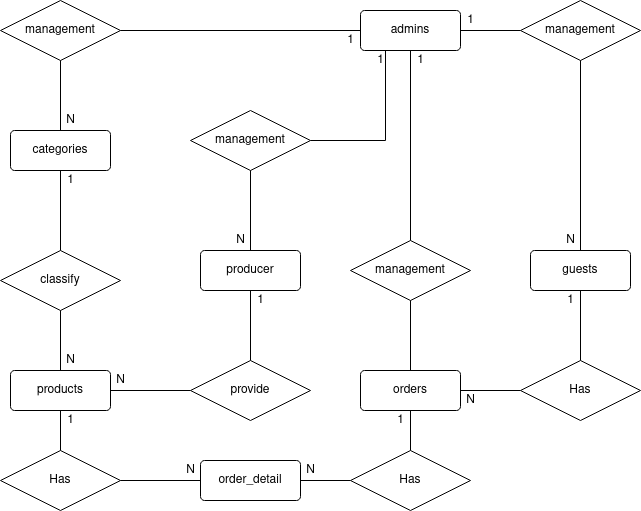

The diagram above was exported from draw.io. Its source (the exported page's mxGraphModel, read from the mxfile embedded in the PNG):
<mxGraphModel dx="960" dy="566" grid="1" gridSize="10" guides="1" tooltips="1" connect="1" arrows="1" fold="1" page="1" pageScale="1" pageWidth="850" pageHeight="1100" background="#ffffff" math="0" shadow="0" extFonts="Permanent Marker^https://fonts.googleapis.com/css?family=Permanent+Marker">
  <root>
    <mxCell id="0" />
    <mxCell id="1" parent="0" />
    <mxCell id="uV7E5Fm-7SaeYGVabH28-2" value="products" style="rounded=1;arcSize=10;whiteSpace=wrap;html=1;align=center;" parent="1" vertex="1">
      <mxGeometry x="30" y="400" width="100" height="40" as="geometry" />
    </mxCell>
    <mxCell id="uV7E5Fm-7SaeYGVabH28-10" value="producer" style="rounded=1;arcSize=10;whiteSpace=wrap;html=1;align=center;labelBorderColor=none;" parent="1" vertex="1">
      <mxGeometry x="220" y="280" width="100" height="40" as="geometry" />
    </mxCell>
    <mxCell id="uV7E5Fm-7SaeYGVabH28-12" value="guests" style="rounded=1;arcSize=10;whiteSpace=wrap;html=1;align=center;labelBorderColor=none;" parent="1" vertex="1">
      <mxGeometry x="550" y="280" width="100" height="40" as="geometry" />
    </mxCell>
    <mxCell id="uV7E5Fm-7SaeYGVabH28-13" value="admins" style="rounded=1;arcSize=10;whiteSpace=wrap;html=1;align=center;labelBorderColor=none;" parent="1" vertex="1">
      <mxGeometry x="380" y="40" width="100" height="40" as="geometry" />
    </mxCell>
    <mxCell id="uV7E5Fm-7SaeYGVabH28-14" value="categories" style="rounded=1;arcSize=10;whiteSpace=wrap;html=1;align=center;labelBorderColor=none;" parent="1" vertex="1">
      <mxGeometry x="30" y="160" width="100" height="40" as="geometry" />
    </mxCell>
    <mxCell id="uV7E5Fm-7SaeYGVabH28-15" value="orders" style="rounded=1;arcSize=10;whiteSpace=wrap;html=1;align=center;labelBorderColor=none;" parent="1" vertex="1">
      <mxGeometry x="380" y="400" width="100" height="40" as="geometry" />
    </mxCell>
    <mxCell id="uV7E5Fm-7SaeYGVabH28-16" value="order_detail" style="rounded=1;arcSize=10;whiteSpace=wrap;html=1;align=center;labelBorderColor=none;" parent="1" vertex="1">
      <mxGeometry x="220" y="490" width="100" height="40" as="geometry" />
    </mxCell>
    <mxCell id="uV7E5Fm-7SaeYGVabH28-27" value="N" style="text;html=1;align=center;verticalAlign=middle;resizable=0;points=[];autosize=1;strokeColor=none;fillColor=none;" parent="1" vertex="1">
      <mxGeometry x="480" y="420" width="20" height="20" as="geometry" />
    </mxCell>
    <mxCell id="uV7E5Fm-7SaeYGVabH28-35" value="1" style="text;html=1;align=center;verticalAlign=middle;resizable=0;points=[];autosize=1;strokeColor=none;fillColor=none;" parent="1" vertex="1">
      <mxGeometry x="360" y="60" width="20" height="20" as="geometry" />
    </mxCell>
    <mxCell id="uV7E5Fm-7SaeYGVabH28-36" value="N" style="text;html=1;align=center;verticalAlign=middle;resizable=0;points=[];autosize=1;strokeColor=none;fillColor=none;" parent="1" vertex="1">
      <mxGeometry x="80" y="380" width="20" height="20" as="geometry" />
    </mxCell>
    <mxCell id="uV7E5Fm-7SaeYGVabH28-39" value="Has" style="shape=rhombus;perimeter=rhombusPerimeter;whiteSpace=wrap;html=1;align=center;labelBorderColor=none;" parent="1" vertex="1">
      <mxGeometry x="540" y="390" width="120" height="60" as="geometry" />
    </mxCell>
    <mxCell id="uV7E5Fm-7SaeYGVabH28-45" value="" style="endArrow=none;html=1;rounded=0;entryX=1;entryY=0.5;entryDx=0;entryDy=0;exitX=0;exitY=0.5;exitDx=0;exitDy=0;" parent="1" source="uV7E5Fm-7SaeYGVabH28-39" target="uV7E5Fm-7SaeYGVabH28-15" edge="1">
      <mxGeometry width="50" height="50" relative="1" as="geometry">
        <mxPoint x="660" y="730" as="sourcePoint" />
        <mxPoint x="710" y="680" as="targetPoint" />
      </mxGeometry>
    </mxCell>
    <mxCell id="uV7E5Fm-7SaeYGVabH28-46" value="" style="endArrow=none;html=1;rounded=0;exitX=0.5;exitY=1;exitDx=0;exitDy=0;entryX=0.5;entryY=0;entryDx=0;entryDy=0;" parent="1" source="uV7E5Fm-7SaeYGVabH28-12" target="uV7E5Fm-7SaeYGVabH28-39" edge="1">
      <mxGeometry width="50" height="50" relative="1" as="geometry">
        <mxPoint x="640" y="660" as="sourcePoint" />
        <mxPoint x="690" y="610" as="targetPoint" />
      </mxGeometry>
    </mxCell>
    <mxCell id="uV7E5Fm-7SaeYGVabH28-49" value="management" style="shape=rhombus;perimeter=rhombusPerimeter;whiteSpace=wrap;html=1;align=center;labelBorderColor=none;" parent="1" vertex="1">
      <mxGeometry x="370" y="270" width="120" height="60" as="geometry" />
    </mxCell>
    <mxCell id="uV7E5Fm-7SaeYGVabH28-50" value="" style="endArrow=none;html=1;rounded=0;entryX=0.5;entryY=1;entryDx=0;entryDy=0;exitX=0.5;exitY=0;exitDx=0;exitDy=0;" parent="1" source="uV7E5Fm-7SaeYGVabH28-15" target="uV7E5Fm-7SaeYGVabH28-49" edge="1">
      <mxGeometry width="50" height="50" relative="1" as="geometry">
        <mxPoint x="759" y="550" as="sourcePoint" />
        <mxPoint x="759" y="490" as="targetPoint" />
      </mxGeometry>
    </mxCell>
    <mxCell id="uV7E5Fm-7SaeYGVabH28-51" value="" style="endArrow=none;html=1;rounded=0;entryX=0.5;entryY=1;entryDx=0;entryDy=0;exitX=0.5;exitY=0;exitDx=0;exitDy=0;" parent="1" source="uV7E5Fm-7SaeYGVabH28-49" target="uV7E5Fm-7SaeYGVabH28-13" edge="1">
      <mxGeometry width="50" height="50" relative="1" as="geometry">
        <mxPoint x="759" y="430" as="sourcePoint" />
        <mxPoint x="759" y="370" as="targetPoint" />
      </mxGeometry>
    </mxCell>
    <mxCell id="uV7E5Fm-7SaeYGVabH28-53" value="classify" style="shape=rhombus;perimeter=rhombusPerimeter;whiteSpace=wrap;html=1;align=center;labelBorderColor=none;" parent="1" vertex="1">
      <mxGeometry x="20" y="280" width="120" height="60" as="geometry" />
    </mxCell>
    <mxCell id="uV7E5Fm-7SaeYGVabH28-55" value="Has" style="shape=rhombus;perimeter=rhombusPerimeter;whiteSpace=wrap;html=1;align=center;labelBorderColor=none;" parent="1" vertex="1">
      <mxGeometry x="370" y="480" width="120" height="60" as="geometry" />
    </mxCell>
    <mxCell id="uV7E5Fm-7SaeYGVabH28-58" value="" style="endArrow=none;html=1;rounded=0;entryX=0.5;entryY=1;entryDx=0;entryDy=0;exitX=0.5;exitY=0;exitDx=0;exitDy=0;" parent="1" source="uV7E5Fm-7SaeYGVabH28-55" target="uV7E5Fm-7SaeYGVabH28-15" edge="1">
      <mxGeometry width="50" height="50" relative="1" as="geometry">
        <mxPoint x="570" y="680" as="sourcePoint" />
        <mxPoint x="620" y="630" as="targetPoint" />
      </mxGeometry>
    </mxCell>
    <mxCell id="uV7E5Fm-7SaeYGVabH28-59" value="" style="endArrow=none;html=1;rounded=0;entryX=0;entryY=0.5;entryDx=0;entryDy=0;exitX=1;exitY=0.5;exitDx=0;exitDy=0;" parent="1" source="uV7E5Fm-7SaeYGVabH28-16" target="uV7E5Fm-7SaeYGVabH28-55" edge="1">
      <mxGeometry width="50" height="50" relative="1" as="geometry">
        <mxPoint x="430" y="570" as="sourcePoint" />
        <mxPoint x="510" y="570" as="targetPoint" />
      </mxGeometry>
    </mxCell>
    <mxCell id="uV7E5Fm-7SaeYGVabH28-60" value="N" style="text;html=1;align=center;verticalAlign=middle;resizable=0;points=[];autosize=1;strokeColor=none;fillColor=none;" parent="1" vertex="1">
      <mxGeometry x="320" y="490" width="20" height="20" as="geometry" />
    </mxCell>
    <mxCell id="uV7E5Fm-7SaeYGVabH28-61" value="Has" style="shape=rhombus;perimeter=rhombusPerimeter;whiteSpace=wrap;html=1;align=center;labelBorderColor=none;" parent="1" vertex="1">
      <mxGeometry x="20" y="480" width="120" height="60" as="geometry" />
    </mxCell>
    <mxCell id="uV7E5Fm-7SaeYGVabH28-63" value="" style="endArrow=none;html=1;rounded=0;entryX=0.5;entryY=0;entryDx=0;entryDy=0;exitX=0.5;exitY=1;exitDx=0;exitDy=0;" parent="1" source="uV7E5Fm-7SaeYGVabH28-2" target="uV7E5Fm-7SaeYGVabH28-61" edge="1">
      <mxGeometry width="50" height="50" relative="1" as="geometry">
        <mxPoint x="130" y="570" as="sourcePoint" />
        <mxPoint x="185" y="570" as="targetPoint" />
      </mxGeometry>
    </mxCell>
    <mxCell id="uV7E5Fm-7SaeYGVabH28-64" value="" style="endArrow=none;html=1;rounded=0;exitX=1;exitY=0.5;exitDx=0;exitDy=0;entryX=0;entryY=0.5;entryDx=0;entryDy=0;" parent="1" source="uV7E5Fm-7SaeYGVabH28-61" target="uV7E5Fm-7SaeYGVabH28-16" edge="1">
      <mxGeometry width="50" height="50" relative="1" as="geometry">
        <mxPoint x="290" y="640" as="sourcePoint" />
        <mxPoint x="340" y="590" as="targetPoint" />
      </mxGeometry>
    </mxCell>
    <mxCell id="uV7E5Fm-7SaeYGVabH28-65" value="1" style="text;html=1;align=center;verticalAlign=middle;resizable=0;points=[];autosize=1;strokeColor=none;fillColor=none;" parent="1" vertex="1">
      <mxGeometry x="80" y="440" width="20" height="20" as="geometry" />
    </mxCell>
    <mxCell id="uV7E5Fm-7SaeYGVabH28-66" value="N" style="text;html=1;align=center;verticalAlign=middle;resizable=0;points=[];autosize=1;strokeColor=none;fillColor=none;" parent="1" vertex="1">
      <mxGeometry x="200" y="490" width="20" height="20" as="geometry" />
    </mxCell>
    <mxCell id="uV7E5Fm-7SaeYGVabH28-67" value="provide" style="shape=rhombus;perimeter=rhombusPerimeter;whiteSpace=wrap;html=1;align=center;labelBorderColor=none;" parent="1" vertex="1">
      <mxGeometry x="210" y="390" width="120" height="60" as="geometry" />
    </mxCell>
    <mxCell id="uV7E5Fm-7SaeYGVabH28-68" value="" style="endArrow=none;html=1;rounded=0;exitX=0;exitY=0.5;exitDx=0;exitDy=0;entryX=1;entryY=0.5;entryDx=0;entryDy=0;" parent="1" source="uV7E5Fm-7SaeYGVabH28-67" target="uV7E5Fm-7SaeYGVabH28-2" edge="1">
      <mxGeometry width="50" height="50" relative="1" as="geometry">
        <mxPoint x="140" y="710" as="sourcePoint" />
        <mxPoint x="150" y="420" as="targetPoint" />
      </mxGeometry>
    </mxCell>
    <mxCell id="uV7E5Fm-7SaeYGVabH28-69" value="" style="endArrow=none;html=1;rounded=0;exitX=0.5;exitY=1;exitDx=0;exitDy=0;entryX=0.5;entryY=0;entryDx=0;entryDy=0;" parent="1" source="uV7E5Fm-7SaeYGVabH28-10" target="uV7E5Fm-7SaeYGVabH28-67" edge="1">
      <mxGeometry width="50" height="50" relative="1" as="geometry">
        <mxPoint x="90" y="660" as="sourcePoint" />
        <mxPoint x="300" y="370" as="targetPoint" />
      </mxGeometry>
    </mxCell>
    <mxCell id="uV7E5Fm-7SaeYGVabH28-71" value="1" style="text;html=1;align=center;verticalAlign=middle;resizable=0;points=[];autosize=1;strokeColor=none;fillColor=none;" parent="1" vertex="1">
      <mxGeometry x="80" y="200" width="20" height="20" as="geometry" />
    </mxCell>
    <mxCell id="uV7E5Fm-7SaeYGVabH28-72" value="" style="endArrow=none;html=1;rounded=0;entryX=0.5;entryY=1;entryDx=0;entryDy=0;exitX=0.5;exitY=0;exitDx=0;exitDy=0;" parent="1" source="uV7E5Fm-7SaeYGVabH28-53" target="uV7E5Fm-7SaeYGVabH28-14" edge="1">
      <mxGeometry width="50" height="50" relative="1" as="geometry">
        <mxPoint x="140" y="590" as="sourcePoint" />
        <mxPoint x="190" y="540" as="targetPoint" />
      </mxGeometry>
    </mxCell>
    <mxCell id="uV7E5Fm-7SaeYGVabH28-73" value="" style="endArrow=none;html=1;rounded=0;entryX=0.5;entryY=1;entryDx=0;entryDy=0;exitX=0.5;exitY=0;exitDx=0;exitDy=0;" parent="1" source="uV7E5Fm-7SaeYGVabH28-2" target="uV7E5Fm-7SaeYGVabH28-53" edge="1">
      <mxGeometry width="50" height="50" relative="1" as="geometry">
        <mxPoint x="140" y="530" as="sourcePoint" />
        <mxPoint x="190" y="480" as="targetPoint" />
      </mxGeometry>
    </mxCell>
    <mxCell id="uV7E5Fm-7SaeYGVabH28-74" value="management" style="shape=rhombus;perimeter=rhombusPerimeter;whiteSpace=wrap;html=1;align=center;labelBorderColor=none;rotation=0;" parent="1" vertex="1">
      <mxGeometry x="20" y="30" width="120" height="60" as="geometry" />
    </mxCell>
    <mxCell id="uV7E5Fm-7SaeYGVabH28-76" value="1" style="text;html=1;align=center;verticalAlign=middle;resizable=0;points=[];autosize=1;strokeColor=none;fillColor=none;" parent="1" vertex="1">
      <mxGeometry x="430" y="80" width="20" height="20" as="geometry" />
    </mxCell>
    <mxCell id="uV7E5Fm-7SaeYGVabH28-77" value="N" style="text;html=1;align=center;verticalAlign=middle;resizable=0;points=[];autosize=1;strokeColor=none;fillColor=none;" parent="1" vertex="1">
      <mxGeometry x="80" y="140" width="20" height="20" as="geometry" />
    </mxCell>
    <mxCell id="uV7E5Fm-7SaeYGVabH28-78" value="" style="endArrow=none;html=1;rounded=0;entryX=1;entryY=0.5;entryDx=0;entryDy=0;exitX=0;exitY=0.5;exitDx=0;exitDy=0;" parent="1" source="uV7E5Fm-7SaeYGVabH28-13" target="uV7E5Fm-7SaeYGVabH28-74" edge="1">
      <mxGeometry width="50" height="50" relative="1" as="geometry">
        <mxPoint x="530" y="460" as="sourcePoint" />
        <mxPoint x="580" y="410" as="targetPoint" />
      </mxGeometry>
    </mxCell>
    <mxCell id="uV7E5Fm-7SaeYGVabH28-83" value="" style="endArrow=none;html=1;rounded=0;exitX=1;exitY=0.5;exitDx=0;exitDy=0;entryX=0.25;entryY=1;entryDx=0;entryDy=0;" parent="1" source="uV7E5Fm-7SaeYGVabH28-84" target="uV7E5Fm-7SaeYGVabH28-13" edge="1">
      <mxGeometry width="50" height="50" relative="1" as="geometry">
        <mxPoint x="770" y="720" as="sourcePoint" />
        <mxPoint x="400" y="110" as="targetPoint" />
        <Array as="points">
          <mxPoint x="405" y="170" />
        </Array>
      </mxGeometry>
    </mxCell>
    <mxCell id="uV7E5Fm-7SaeYGVabH28-84" value="management" style="shape=rhombus;perimeter=rhombusPerimeter;whiteSpace=wrap;html=1;align=center;labelBorderColor=none;" parent="1" vertex="1">
      <mxGeometry x="210" y="140" width="120" height="60" as="geometry" />
    </mxCell>
    <mxCell id="uV7E5Fm-7SaeYGVabH28-85" value="" style="endArrow=none;html=1;rounded=0;entryX=0.5;entryY=1;entryDx=0;entryDy=0;exitX=0.5;exitY=0;exitDx=0;exitDy=0;" parent="1" source="uV7E5Fm-7SaeYGVabH28-10" target="uV7E5Fm-7SaeYGVabH28-84" edge="1">
      <mxGeometry width="50" height="50" relative="1" as="geometry">
        <mxPoint x="430" y="760" as="sourcePoint" />
        <mxPoint x="480" y="710" as="targetPoint" />
      </mxGeometry>
    </mxCell>
    <mxCell id="uV7E5Fm-7SaeYGVabH28-87" value="management" style="shape=rhombus;perimeter=rhombusPerimeter;whiteSpace=wrap;html=1;align=center;labelBorderColor=none;" parent="1" vertex="1">
      <mxGeometry x="540" y="30" width="120" height="60" as="geometry" />
    </mxCell>
    <mxCell id="uV7E5Fm-7SaeYGVabH28-88" value="" style="endArrow=none;html=1;rounded=0;entryX=0.5;entryY=1;entryDx=0;entryDy=0;exitX=0.5;exitY=0;exitDx=0;exitDy=0;" parent="1" source="uV7E5Fm-7SaeYGVabH28-12" target="uV7E5Fm-7SaeYGVabH28-87" edge="1">
      <mxGeometry width="50" height="50" relative="1" as="geometry">
        <mxPoint x="780" y="350" as="sourcePoint" />
        <mxPoint x="440" y="610" as="targetPoint" />
      </mxGeometry>
    </mxCell>
    <mxCell id="uV7E5Fm-7SaeYGVabH28-89" value="" style="endArrow=none;html=1;rounded=0;entryX=1;entryY=0.5;entryDx=0;entryDy=0;exitX=0;exitY=0.5;exitDx=0;exitDy=0;" parent="1" source="uV7E5Fm-7SaeYGVabH28-87" target="uV7E5Fm-7SaeYGVabH28-13" edge="1">
      <mxGeometry width="50" height="50" relative="1" as="geometry">
        <mxPoint x="390" y="660" as="sourcePoint" />
        <mxPoint x="440" y="610" as="targetPoint" />
      </mxGeometry>
    </mxCell>
    <mxCell id="uV7E5Fm-7SaeYGVabH28-91" value="" style="endArrow=none;html=1;rounded=0;exitX=0.5;exitY=0;exitDx=0;exitDy=0;entryX=0.5;entryY=1;entryDx=0;entryDy=0;" parent="1" source="uV7E5Fm-7SaeYGVabH28-14" target="uV7E5Fm-7SaeYGVabH28-74" edge="1">
      <mxGeometry width="50" height="50" relative="1" as="geometry">
        <mxPoint x="390" y="250" as="sourcePoint" />
        <mxPoint x="440" y="200" as="targetPoint" />
      </mxGeometry>
    </mxCell>
    <mxCell id="uV7E5Fm-7SaeYGVabH28-92" value="1" style="text;html=1;align=center;verticalAlign=middle;resizable=0;points=[];autosize=1;strokeColor=none;fillColor=none;" parent="1" vertex="1">
      <mxGeometry x="390" y="80" width="20" height="20" as="geometry" />
    </mxCell>
    <mxCell id="uV7E5Fm-7SaeYGVabH28-93" value="N" style="text;html=1;align=center;verticalAlign=middle;resizable=0;points=[];autosize=1;strokeColor=none;fillColor=none;" parent="1" vertex="1">
      <mxGeometry x="250" y="260" width="20" height="20" as="geometry" />
    </mxCell>
    <mxCell id="uV7E5Fm-7SaeYGVabH28-94" value="1" style="text;html=1;align=center;verticalAlign=middle;resizable=0;points=[];autosize=1;strokeColor=none;fillColor=none;" parent="1" vertex="1">
      <mxGeometry x="270" y="320" width="20" height="20" as="geometry" />
    </mxCell>
    <mxCell id="uV7E5Fm-7SaeYGVabH28-95" value="N" style="text;html=1;align=center;verticalAlign=middle;resizable=0;points=[];autosize=1;strokeColor=none;fillColor=none;" parent="1" vertex="1">
      <mxGeometry x="130" y="400" width="20" height="20" as="geometry" />
    </mxCell>
    <mxCell id="uV7E5Fm-7SaeYGVabH28-96" value="1" style="text;html=1;align=center;verticalAlign=middle;resizable=0;points=[];autosize=1;strokeColor=none;fillColor=none;" parent="1" vertex="1">
      <mxGeometry x="410" y="440" width="20" height="20" as="geometry" />
    </mxCell>
    <mxCell id="uV7E5Fm-7SaeYGVabH28-97" value="1" style="text;html=1;align=center;verticalAlign=middle;resizable=0;points=[];autosize=1;strokeColor=none;fillColor=none;" parent="1" vertex="1">
      <mxGeometry x="480" y="40" width="20" height="20" as="geometry" />
    </mxCell>
    <mxCell id="uV7E5Fm-7SaeYGVabH28-98" value="N" style="text;html=1;align=center;verticalAlign=middle;resizable=0;points=[];autosize=1;strokeColor=none;fillColor=none;" parent="1" vertex="1">
      <mxGeometry x="580" y="260" width="20" height="20" as="geometry" />
    </mxCell>
    <mxCell id="uV7E5Fm-7SaeYGVabH28-99" value="1" style="text;html=1;align=center;verticalAlign=middle;resizable=0;points=[];autosize=1;strokeColor=none;fillColor=none;" parent="1" vertex="1">
      <mxGeometry x="580" y="320" width="20" height="20" as="geometry" />
    </mxCell>
  </root>
</mxGraphModel>